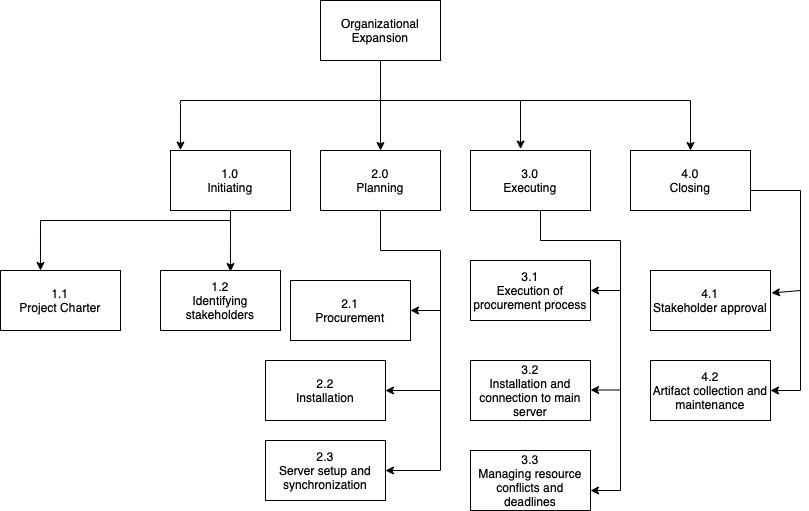

The diagram above was exported from draw.io. Its source (the exported page's mxGraphModel, read from the mxfile embedded in the PNG):
<mxGraphModel dx="984" dy="667" grid="1" gridSize="10" guides="1" tooltips="1" connect="1" arrows="1" fold="1" page="1" pageScale="1" pageWidth="850" pageHeight="1100" math="0" shadow="0">
  <root>
    <mxCell id="0" />
    <mxCell id="1" parent="0" />
    <mxCell id="9XoG0d4ROJWnAByoDSCh-6" value="" style="edgeStyle=orthogonalEdgeStyle;rounded=0;orthogonalLoop=1;jettySize=auto;html=1;" parent="1" source="9XoG0d4ROJWnAByoDSCh-1" target="9XoG0d4ROJWnAByoDSCh-2" edge="1">
      <mxGeometry relative="1" as="geometry" />
    </mxCell>
    <mxCell id="9XoG0d4ROJWnAByoDSCh-1" value="Organizational Expansion" style="rounded=0;whiteSpace=wrap;html=1;" parent="1" vertex="1">
      <mxGeometry x="360" y="90" width="120" height="60" as="geometry" />
    </mxCell>
    <mxCell id="9XoG0d4ROJWnAByoDSCh-2" value="2.0&lt;br&gt;Planning" style="rounded=0;whiteSpace=wrap;html=1;" parent="1" vertex="1">
      <mxGeometry x="360" y="240" width="120" height="60" as="geometry" />
    </mxCell>
    <mxCell id="9XoG0d4ROJWnAByoDSCh-3" value="3.0&lt;br&gt;Executing" style="rounded=0;whiteSpace=wrap;html=1;" parent="1" vertex="1">
      <mxGeometry x="510" y="240" width="120" height="60" as="geometry" />
    </mxCell>
    <mxCell id="9XoG0d4ROJWnAByoDSCh-4" value="1.0&lt;br&gt;Initiating" style="rounded=0;whiteSpace=wrap;html=1;" parent="1" vertex="1">
      <mxGeometry x="210" y="240" width="120" height="60" as="geometry" />
    </mxCell>
    <mxCell id="9XoG0d4ROJWnAByoDSCh-5" value="4.0&lt;br&gt;Closing" style="rounded=0;whiteSpace=wrap;html=1;" parent="1" vertex="1">
      <mxGeometry x="670" y="240" width="120" height="60" as="geometry" />
    </mxCell>
    <mxCell id="9XoG0d4ROJWnAByoDSCh-9" value="" style="endArrow=none;html=1;rounded=0;" parent="1" edge="1">
      <mxGeometry width="50" height="50" relative="1" as="geometry">
        <mxPoint x="220" y="190" as="sourcePoint" />
        <mxPoint x="420" y="190" as="targetPoint" />
      </mxGeometry>
    </mxCell>
    <mxCell id="9XoG0d4ROJWnAByoDSCh-11" value="" style="endArrow=none;html=1;rounded=0;" parent="1" edge="1">
      <mxGeometry width="50" height="50" relative="1" as="geometry">
        <mxPoint x="420" y="190" as="sourcePoint" />
        <mxPoint x="730" y="190" as="targetPoint" />
      </mxGeometry>
    </mxCell>
    <mxCell id="9XoG0d4ROJWnAByoDSCh-12" value="" style="endArrow=classic;html=1;rounded=0;entryX=0.083;entryY=-0.008;entryDx=0;entryDy=0;entryPerimeter=0;" parent="1" target="9XoG0d4ROJWnAByoDSCh-4" edge="1">
      <mxGeometry width="50" height="50" relative="1" as="geometry">
        <mxPoint x="220" y="190" as="sourcePoint" />
        <mxPoint x="270" y="140" as="targetPoint" />
      </mxGeometry>
    </mxCell>
    <mxCell id="9XoG0d4ROJWnAByoDSCh-13" value="" style="endArrow=classic;html=1;rounded=0;entryX=0.417;entryY=-0.025;entryDx=0;entryDy=0;entryPerimeter=0;" parent="1" target="9XoG0d4ROJWnAByoDSCh-3" edge="1">
      <mxGeometry width="50" height="50" relative="1" as="geometry">
        <mxPoint x="560" y="190" as="sourcePoint" />
        <mxPoint x="610" y="140" as="targetPoint" />
      </mxGeometry>
    </mxCell>
    <mxCell id="9XoG0d4ROJWnAByoDSCh-14" value="" style="endArrow=classic;html=1;rounded=0;entryX=0.5;entryY=0;entryDx=0;entryDy=0;" parent="1" target="9XoG0d4ROJWnAByoDSCh-5" edge="1">
      <mxGeometry width="50" height="50" relative="1" as="geometry">
        <mxPoint x="730" y="190" as="sourcePoint" />
        <mxPoint x="780" y="140" as="targetPoint" />
      </mxGeometry>
    </mxCell>
    <mxCell id="9XoG0d4ROJWnAByoDSCh-15" value="1.1&lt;br&gt;Project Charter" style="rounded=0;whiteSpace=wrap;html=1;" parent="1" vertex="1">
      <mxGeometry x="40" y="360" width="120" height="60" as="geometry" />
    </mxCell>
    <mxCell id="9XoG0d4ROJWnAByoDSCh-16" value="1.2&lt;br&gt;Identifying stakeholders" style="rounded=0;whiteSpace=wrap;html=1;" parent="1" vertex="1">
      <mxGeometry x="200" y="360" width="120" height="60" as="geometry" />
    </mxCell>
    <mxCell id="9XoG0d4ROJWnAByoDSCh-17" value="" style="endArrow=none;html=1;rounded=0;" parent="1" edge="1">
      <mxGeometry width="50" height="50" relative="1" as="geometry">
        <mxPoint x="270" y="330" as="sourcePoint" />
        <mxPoint x="270" y="300" as="targetPoint" />
      </mxGeometry>
    </mxCell>
    <mxCell id="9XoG0d4ROJWnAByoDSCh-18" value="" style="endArrow=classic;html=1;rounded=0;entryX=0.583;entryY=0.017;entryDx=0;entryDy=0;entryPerimeter=0;" parent="1" target="9XoG0d4ROJWnAByoDSCh-16" edge="1">
      <mxGeometry width="50" height="50" relative="1" as="geometry">
        <mxPoint x="270" y="330" as="sourcePoint" />
        <mxPoint x="450" y="310" as="targetPoint" />
      </mxGeometry>
    </mxCell>
    <mxCell id="9XoG0d4ROJWnAByoDSCh-19" value="" style="endArrow=classic;html=1;rounded=0;entryX=0.333;entryY=0;entryDx=0;entryDy=0;entryPerimeter=0;" parent="1" target="9XoG0d4ROJWnAByoDSCh-15" edge="1">
      <mxGeometry width="50" height="50" relative="1" as="geometry">
        <mxPoint x="80" y="310" as="sourcePoint" />
        <mxPoint x="130" y="260" as="targetPoint" />
      </mxGeometry>
    </mxCell>
    <mxCell id="9XoG0d4ROJWnAByoDSCh-20" value="" style="endArrow=none;html=1;rounded=0;" parent="1" edge="1">
      <mxGeometry width="50" height="50" relative="1" as="geometry">
        <mxPoint x="80" y="310" as="sourcePoint" />
        <mxPoint x="270" y="310" as="targetPoint" />
      </mxGeometry>
    </mxCell>
    <mxCell id="9XoG0d4ROJWnAByoDSCh-21" value="2.1&lt;br&gt;Procurement" style="rounded=0;whiteSpace=wrap;html=1;" parent="1" vertex="1">
      <mxGeometry x="330" y="370" width="120" height="60" as="geometry" />
    </mxCell>
    <mxCell id="9XoG0d4ROJWnAByoDSCh-22" value="2.2&lt;br&gt;Installation" style="rounded=0;whiteSpace=wrap;html=1;" parent="1" vertex="1">
      <mxGeometry x="305" y="450" width="120" height="60" as="geometry" />
    </mxCell>
    <mxCell id="9XoG0d4ROJWnAByoDSCh-23" value="2.3&lt;br&gt;Server setup and synchronization" style="rounded=0;whiteSpace=wrap;html=1;" parent="1" vertex="1">
      <mxGeometry x="305" y="530" width="120" height="60" as="geometry" />
    </mxCell>
    <mxCell id="9XoG0d4ROJWnAByoDSCh-25" value="" style="endArrow=none;html=1;rounded=0;" parent="1" edge="1">
      <mxGeometry width="50" height="50" relative="1" as="geometry">
        <mxPoint x="420" y="300" as="sourcePoint" />
        <mxPoint x="420" y="340" as="targetPoint" />
      </mxGeometry>
    </mxCell>
    <mxCell id="9XoG0d4ROJWnAByoDSCh-26" value="" style="endArrow=none;html=1;rounded=0;" parent="1" edge="1">
      <mxGeometry width="50" height="50" relative="1" as="geometry">
        <mxPoint x="420" y="340" as="sourcePoint" />
        <mxPoint x="480" y="340" as="targetPoint" />
      </mxGeometry>
    </mxCell>
    <mxCell id="9XoG0d4ROJWnAByoDSCh-27" value="" style="endArrow=none;html=1;rounded=0;" parent="1" edge="1">
      <mxGeometry width="50" height="50" relative="1" as="geometry">
        <mxPoint x="480" y="560" as="sourcePoint" />
        <mxPoint x="480" y="340" as="targetPoint" />
      </mxGeometry>
    </mxCell>
    <mxCell id="9XoG0d4ROJWnAByoDSCh-28" value="" style="endArrow=classic;html=1;rounded=0;entryX=1;entryY=0.5;entryDx=0;entryDy=0;" parent="1" target="9XoG0d4ROJWnAByoDSCh-21" edge="1">
      <mxGeometry width="50" height="50" relative="1" as="geometry">
        <mxPoint x="480" y="400" as="sourcePoint" />
        <mxPoint x="530" y="350" as="targetPoint" />
      </mxGeometry>
    </mxCell>
    <mxCell id="9XoG0d4ROJWnAByoDSCh-29" value="" style="endArrow=classic;html=1;rounded=0;entryX=1;entryY=0.5;entryDx=0;entryDy=0;" parent="1" target="9XoG0d4ROJWnAByoDSCh-22" edge="1">
      <mxGeometry width="50" height="50" relative="1" as="geometry">
        <mxPoint x="480" y="480" as="sourcePoint" />
        <mxPoint x="530" y="430" as="targetPoint" />
      </mxGeometry>
    </mxCell>
    <mxCell id="9XoG0d4ROJWnAByoDSCh-30" value="" style="endArrow=classic;html=1;rounded=0;entryX=1;entryY=0.5;entryDx=0;entryDy=0;" parent="1" target="9XoG0d4ROJWnAByoDSCh-23" edge="1">
      <mxGeometry width="50" height="50" relative="1" as="geometry">
        <mxPoint x="480" y="560" as="sourcePoint" />
        <mxPoint x="530" y="510" as="targetPoint" />
      </mxGeometry>
    </mxCell>
    <mxCell id="9XoG0d4ROJWnAByoDSCh-31" value="3.1&lt;br&gt;Execution of procurement process" style="rounded=0;whiteSpace=wrap;html=1;" parent="1" vertex="1">
      <mxGeometry x="510" y="350" width="120" height="60" as="geometry" />
    </mxCell>
    <mxCell id="9XoG0d4ROJWnAByoDSCh-32" value="3.2&lt;br&gt;Installation and connection to main server" style="rounded=0;whiteSpace=wrap;html=1;" parent="1" vertex="1">
      <mxGeometry x="510" y="450" width="120" height="60" as="geometry" />
    </mxCell>
    <mxCell id="9XoG0d4ROJWnAByoDSCh-33" value="3.3&lt;br&gt;Managing resource conflicts and deadlines" style="rounded=0;whiteSpace=wrap;html=1;" parent="1" vertex="1">
      <mxGeometry x="510" y="540" width="120" height="60" as="geometry" />
    </mxCell>
    <mxCell id="9XoG0d4ROJWnAByoDSCh-34" value="" style="endArrow=none;html=1;rounded=0;" parent="1" edge="1">
      <mxGeometry width="50" height="50" relative="1" as="geometry">
        <mxPoint x="580" y="330" as="sourcePoint" />
        <mxPoint x="580" y="300" as="targetPoint" />
      </mxGeometry>
    </mxCell>
    <mxCell id="9XoG0d4ROJWnAByoDSCh-35" value="" style="endArrow=none;html=1;rounded=0;" parent="1" edge="1">
      <mxGeometry width="50" height="50" relative="1" as="geometry">
        <mxPoint x="580" y="330" as="sourcePoint" />
        <mxPoint x="660" y="330" as="targetPoint" />
      </mxGeometry>
    </mxCell>
    <mxCell id="9XoG0d4ROJWnAByoDSCh-36" value="" style="endArrow=none;html=1;rounded=0;" parent="1" edge="1">
      <mxGeometry width="50" height="50" relative="1" as="geometry">
        <mxPoint x="660" y="580" as="sourcePoint" />
        <mxPoint x="660" y="330" as="targetPoint" />
      </mxGeometry>
    </mxCell>
    <mxCell id="9XoG0d4ROJWnAByoDSCh-37" value="" style="endArrow=classic;html=1;rounded=0;entryX=1;entryY=0.5;entryDx=0;entryDy=0;" parent="1" target="9XoG0d4ROJWnAByoDSCh-31" edge="1">
      <mxGeometry width="50" height="50" relative="1" as="geometry">
        <mxPoint x="660" y="380" as="sourcePoint" />
        <mxPoint x="710" y="330" as="targetPoint" />
      </mxGeometry>
    </mxCell>
    <mxCell id="9XoG0d4ROJWnAByoDSCh-38" value="" style="endArrow=classic;html=1;rounded=0;entryX=1;entryY=0.5;entryDx=0;entryDy=0;" parent="1" edge="1">
      <mxGeometry width="50" height="50" relative="1" as="geometry">
        <mxPoint x="660" y="479.5" as="sourcePoint" />
        <mxPoint x="630" y="479.5" as="targetPoint" />
      </mxGeometry>
    </mxCell>
    <mxCell id="9XoG0d4ROJWnAByoDSCh-39" value="" style="endArrow=classic;html=1;rounded=0;entryX=1;entryY=0.5;entryDx=0;entryDy=0;" parent="1" edge="1">
      <mxGeometry width="50" height="50" relative="1" as="geometry">
        <mxPoint x="660" y="580" as="sourcePoint" />
        <mxPoint x="630" y="580" as="targetPoint" />
      </mxGeometry>
    </mxCell>
    <mxCell id="9XoG0d4ROJWnAByoDSCh-40" value="4.1&lt;br&gt;Stakeholder approval" style="rounded=0;whiteSpace=wrap;html=1;" parent="1" vertex="1">
      <mxGeometry x="690" y="360" width="120" height="60" as="geometry" />
    </mxCell>
    <mxCell id="9XoG0d4ROJWnAByoDSCh-41" value="4.2&lt;br&gt;Artifact collection and maintenance" style="rounded=0;whiteSpace=wrap;html=1;" parent="1" vertex="1">
      <mxGeometry x="690" y="450" width="120" height="60" as="geometry" />
    </mxCell>
    <mxCell id="9XoG0d4ROJWnAByoDSCh-42" value="" style="endArrow=none;html=1;rounded=0;" parent="1" edge="1">
      <mxGeometry width="50" height="50" relative="1" as="geometry">
        <mxPoint x="790" y="280" as="sourcePoint" />
        <mxPoint x="840" y="280" as="targetPoint" />
      </mxGeometry>
    </mxCell>
    <mxCell id="9XoG0d4ROJWnAByoDSCh-44" value="" style="endArrow=none;html=1;rounded=0;" parent="1" edge="1">
      <mxGeometry width="50" height="50" relative="1" as="geometry">
        <mxPoint x="840" y="480" as="sourcePoint" />
        <mxPoint x="840" y="280" as="targetPoint" />
      </mxGeometry>
    </mxCell>
    <mxCell id="9XoG0d4ROJWnAByoDSCh-45" value="" style="endArrow=classic;html=1;rounded=0;entryX=1.008;entryY=0.375;entryDx=0;entryDy=0;entryPerimeter=0;" parent="1" target="9XoG0d4ROJWnAByoDSCh-40" edge="1">
      <mxGeometry width="50" height="50" relative="1" as="geometry">
        <mxPoint x="840" y="380" as="sourcePoint" />
        <mxPoint x="890" y="330" as="targetPoint" />
      </mxGeometry>
    </mxCell>
    <mxCell id="9XoG0d4ROJWnAByoDSCh-46" value="" style="endArrow=classic;html=1;rounded=0;entryX=1;entryY=0.5;entryDx=0;entryDy=0;" parent="1" target="9XoG0d4ROJWnAByoDSCh-41" edge="1">
      <mxGeometry width="50" height="50" relative="1" as="geometry">
        <mxPoint x="840" y="480" as="sourcePoint" />
        <mxPoint x="890" y="430" as="targetPoint" />
      </mxGeometry>
    </mxCell>
  </root>
</mxGraphModel>